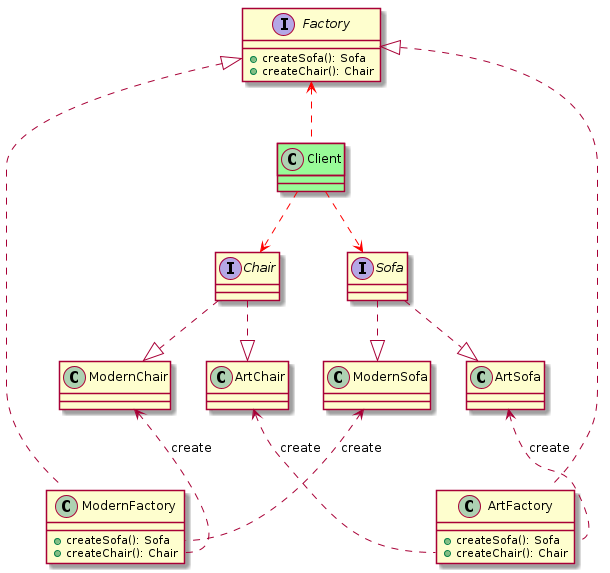

The diagram above was rendered by PlantUML. Its source (embedded in the PNG):
@startuml
interface Sofa {}
interface Chair {}

Sofa ..|> ModernSofa
Sofa ..|> ArtSofa
Chair ..|> ModernChair
Chair ..|> ArtChair


interface Factory {
    + createSofa(): Sofa
    + createChair(): Chair
}
class ModernFactory {
    + createSofa(): Sofa
    + createChair(): Chair
}
Factory <|.. ModernFactory
class ArtFactory {
    + createSofa(): Sofa
    + createChair(): Chair
}
Factory <|.. ArtFactory

ModernSofa <.. ModernFactory::createSofa:create
ModernChair <.. ModernFactory::createChair:create

ArtSofa <.. ArtFactory::createSofa:create
ArtChair <.. ArtFactory::createChair:create

class Client #palegreen
Client ..[#red]> Sofa
Client ..[#red]> Chair
Factory <..[#red] Client

@enduml